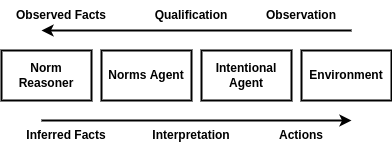

The diagram above was exported from draw.io. Its source (the exported page's mxGraphModel, read from the mxfile embedded in the PNG):
<mxGraphModel dx="1422" dy="736" grid="1" gridSize="10" guides="1" tooltips="1" connect="1" arrows="1" fold="1" page="1" pageScale="1" pageWidth="850" pageHeight="1100" math="0" shadow="0">
  <root>
    <mxCell id="0" />
    <mxCell id="1" parent="0" />
    <mxCell id="uMXWTf-dcyE3HFECRJX6-1" value="Norm Reasoner" style="rounded=0;whiteSpace=wrap;html=1;strokeWidth=2;fontStyle=1" vertex="1" parent="1">
      <mxGeometry x="190" y="170" width="90" height="50" as="geometry" />
    </mxCell>
    <mxCell id="uMXWTf-dcyE3HFECRJX6-2" value="Norms Agent" style="rounded=0;whiteSpace=wrap;html=1;strokeWidth=2;fontStyle=1" vertex="1" parent="1">
      <mxGeometry x="290" y="170" width="90" height="50" as="geometry" />
    </mxCell>
    <mxCell id="uMXWTf-dcyE3HFECRJX6-3" value="Intentional Agent" style="rounded=0;whiteSpace=wrap;html=1;strokeWidth=2;fontStyle=1" vertex="1" parent="1">
      <mxGeometry x="390" y="170" width="90" height="50" as="geometry" />
    </mxCell>
    <mxCell id="uMXWTf-dcyE3HFECRJX6-4" value="Environment" style="rounded=0;whiteSpace=wrap;html=1;strokeWidth=2;fontStyle=1" vertex="1" parent="1">
      <mxGeometry x="490" y="170" width="90" height="50" as="geometry" />
    </mxCell>
    <mxCell id="uMXWTf-dcyE3HFECRJX6-5" value="" style="endArrow=classic;html=1;rounded=0;strokeWidth=2;fontStyle=1" edge="1" parent="1">
      <mxGeometry width="50" height="50" relative="1" as="geometry">
        <mxPoint x="540" y="150" as="sourcePoint" />
        <mxPoint x="230" y="150" as="targetPoint" />
      </mxGeometry>
    </mxCell>
    <mxCell id="uMXWTf-dcyE3HFECRJX6-6" value="" style="endArrow=none;html=1;rounded=0;endFill=0;startArrow=classic;startFill=1;strokeWidth=2;fontStyle=1" edge="1" parent="1">
      <mxGeometry width="50" height="50" relative="1" as="geometry">
        <mxPoint x="540" y="240" as="sourcePoint" />
        <mxPoint x="230" y="240" as="targetPoint" />
      </mxGeometry>
    </mxCell>
    <mxCell id="uMXWTf-dcyE3HFECRJX6-7" value="Inferred Facts" style="text;html=1;strokeColor=none;fillColor=none;align=center;verticalAlign=middle;whiteSpace=wrap;rounded=0;fontStyle=1" vertex="1" parent="1">
      <mxGeometry x="210" y="240" width="90" height="30" as="geometry" />
    </mxCell>
    <mxCell id="uMXWTf-dcyE3HFECRJX6-9" value="Interpretation" style="text;html=1;strokeColor=none;fillColor=none;align=center;verticalAlign=middle;whiteSpace=wrap;rounded=0;fontStyle=1" vertex="1" parent="1">
      <mxGeometry x="350" y="240" width="60" height="30" as="geometry" />
    </mxCell>
    <mxCell id="uMXWTf-dcyE3HFECRJX6-10" value="Actions" style="text;html=1;strokeColor=none;fillColor=none;align=center;verticalAlign=middle;whiteSpace=wrap;rounded=0;fontStyle=1" vertex="1" parent="1">
      <mxGeometry x="460" y="240" width="60" height="30" as="geometry" />
    </mxCell>
    <mxCell id="uMXWTf-dcyE3HFECRJX6-14" value="Observed Facts" style="text;html=1;strokeColor=none;fillColor=none;align=center;verticalAlign=middle;whiteSpace=wrap;rounded=0;fontStyle=1" vertex="1" parent="1">
      <mxGeometry x="200" y="120" width="100" height="30" as="geometry" />
    </mxCell>
    <mxCell id="uMXWTf-dcyE3HFECRJX6-15" value="Qualification" style="text;html=1;strokeColor=none;fillColor=none;align=center;verticalAlign=middle;whiteSpace=wrap;rounded=0;fontStyle=1" vertex="1" parent="1">
      <mxGeometry x="350" y="120" width="60" height="30" as="geometry" />
    </mxCell>
    <mxCell id="uMXWTf-dcyE3HFECRJX6-16" value="Observation" style="text;html=1;strokeColor=none;fillColor=none;align=center;verticalAlign=middle;whiteSpace=wrap;rounded=0;fontStyle=1" vertex="1" parent="1">
      <mxGeometry x="460" y="120" width="60" height="30" as="geometry" />
    </mxCell>
  </root>
</mxGraphModel>